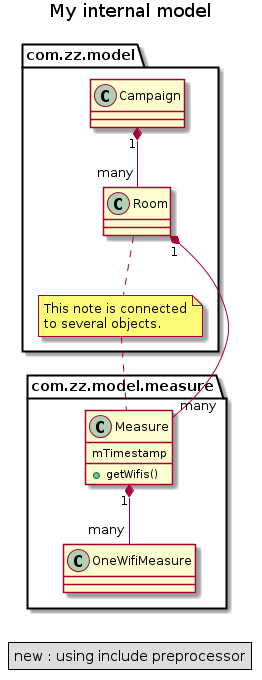

The diagram above was rendered by PlantUML. Its source (embedded in the PNG):
@startuml
	title My internal model

	package com.zz.model.measure {
		class com.zz.model.measure.Measure {
			mTimestamp
			+ getWifis()
		}
		class com.zz.model.measure.OneWifiMeasure
	}

	com.zz.model.measure.Measure "1" *--  "many" com.zz.model.measure.OneWifiMeasure


	note "This note is connected\nto several objects." as com.zz.model.Note
	com.zz.model.Room .. com.zz.model.Note
	com.zz.model.Note .. com.zz.model.measure.Measure


	class com.zz.model.Campaign 
	class com.zz.model.Room 

	com.zz.model.Campaign "1" *-- "many" com.zz.model.Room
	com.zz.model.Room "1" *--  "many" com.zz.model.measure.Measure

	legend
		new : using include preprocessor
	endlegend
@enduml